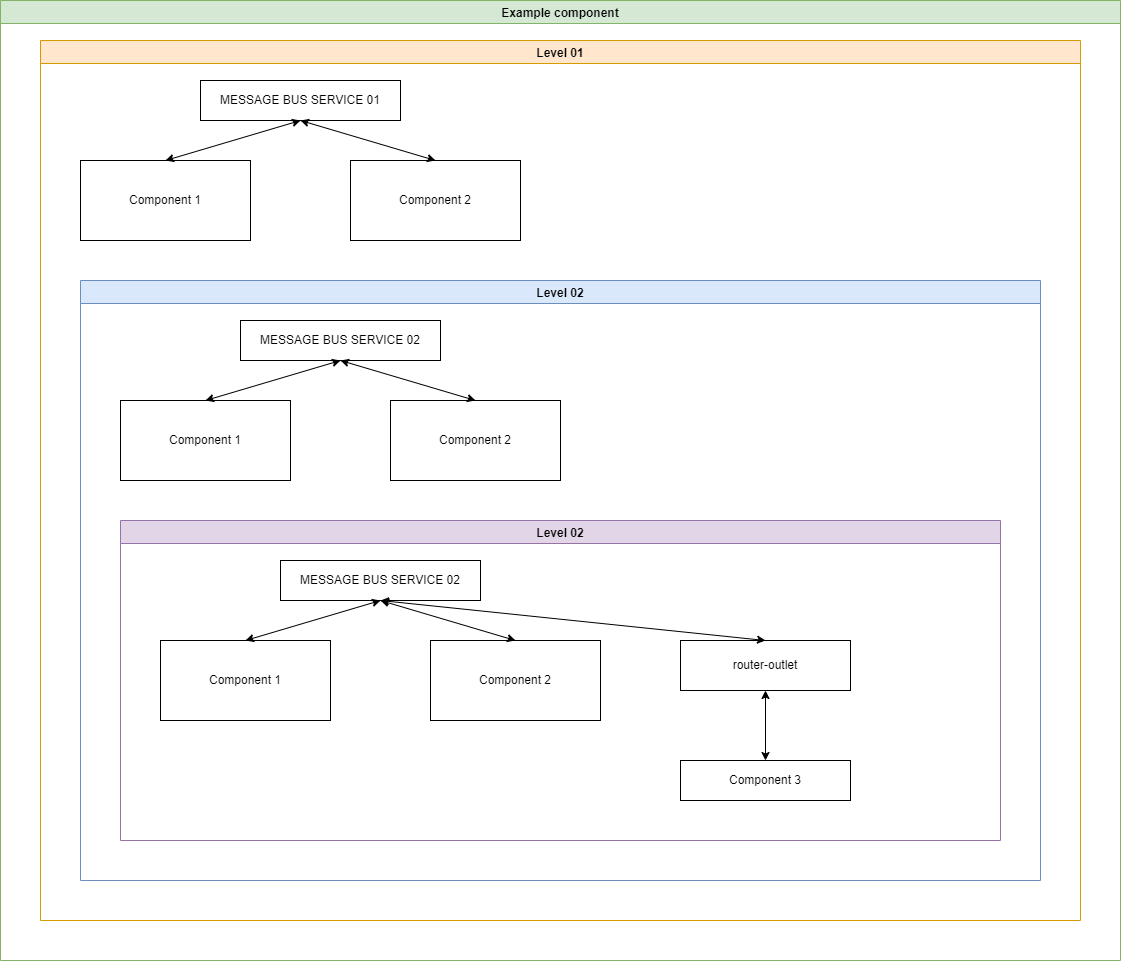

The diagram above was exported from draw.io. Its source (the exported page's mxGraphModel, read from the mxfile embedded in the PNG):
<mxGraphModel dx="2062" dy="1225" grid="1" gridSize="10" guides="1" tooltips="1" connect="1" arrows="1" fold="1" page="1" pageScale="1" pageWidth="850" pageHeight="1100" math="0" shadow="0">
  <root>
    <mxCell id="0" />
    <mxCell id="1" parent="0" />
    <mxCell id="mpfP7NV_CjszdPxca2Ai-1" value="Example component" style="swimlane;fillColor=#d5e8d4;strokeColor=#82b366;" vertex="1" parent="1">
      <mxGeometry x="40" y="240" width="1120" height="960" as="geometry" />
    </mxCell>
    <mxCell id="mpfP7NV_CjszdPxca2Ai-21" value="Level 01" style="swimlane;fillColor=#ffe6cc;strokeColor=#d79b00;" vertex="1" parent="mpfP7NV_CjszdPxca2Ai-1">
      <mxGeometry x="40" y="40" width="1040" height="880" as="geometry" />
    </mxCell>
    <mxCell id="mpfP7NV_CjszdPxca2Ai-2" value="Component 1" style="rounded=0;whiteSpace=wrap;html=1;" vertex="1" parent="mpfP7NV_CjszdPxca2Ai-21">
      <mxGeometry x="40" y="120" width="170" height="80" as="geometry" />
    </mxCell>
    <mxCell id="mpfP7NV_CjszdPxca2Ai-3" value="Component 2" style="rounded=0;whiteSpace=wrap;html=1;" vertex="1" parent="mpfP7NV_CjszdPxca2Ai-21">
      <mxGeometry x="310" y="120" width="170" height="80" as="geometry" />
    </mxCell>
    <mxCell id="mpfP7NV_CjszdPxca2Ai-22" value="MESSAGE BUS SERVICE 01" style="rounded=0;whiteSpace=wrap;html=1;" vertex="1" parent="mpfP7NV_CjszdPxca2Ai-21">
      <mxGeometry x="160" y="40" width="200" height="40" as="geometry" />
    </mxCell>
    <mxCell id="mpfP7NV_CjszdPxca2Ai-23" value="" style="endArrow=classic;startArrow=classic;html=1;rounded=0;entryX=0.5;entryY=1;entryDx=0;entryDy=0;exitX=0.5;exitY=0;exitDx=0;exitDy=0;" edge="1" parent="mpfP7NV_CjszdPxca2Ai-21" source="mpfP7NV_CjszdPxca2Ai-2" target="mpfP7NV_CjszdPxca2Ai-22">
      <mxGeometry width="50" height="50" relative="1" as="geometry">
        <mxPoint x="160" y="350" as="sourcePoint" />
        <mxPoint x="210" y="300" as="targetPoint" />
      </mxGeometry>
    </mxCell>
    <mxCell id="mpfP7NV_CjszdPxca2Ai-24" value="" style="endArrow=classic;startArrow=classic;html=1;rounded=0;entryX=0.5;entryY=0;entryDx=0;entryDy=0;exitX=0.5;exitY=1;exitDx=0;exitDy=0;" edge="1" parent="mpfP7NV_CjszdPxca2Ai-21" source="mpfP7NV_CjszdPxca2Ai-22" target="mpfP7NV_CjszdPxca2Ai-3">
      <mxGeometry width="50" height="50" relative="1" as="geometry">
        <mxPoint x="135" y="130" as="sourcePoint" />
        <mxPoint x="270" y="90" as="targetPoint" />
      </mxGeometry>
    </mxCell>
    <mxCell id="mpfP7NV_CjszdPxca2Ai-25" value="Level 02" style="swimlane;fillColor=#dae8fc;strokeColor=#6c8ebf;" vertex="1" parent="mpfP7NV_CjszdPxca2Ai-21">
      <mxGeometry x="40" y="240" width="960" height="600" as="geometry" />
    </mxCell>
    <mxCell id="mpfP7NV_CjszdPxca2Ai-26" value="Component 1" style="rounded=0;whiteSpace=wrap;html=1;" vertex="1" parent="mpfP7NV_CjszdPxca2Ai-25">
      <mxGeometry x="40" y="120" width="170" height="80" as="geometry" />
    </mxCell>
    <mxCell id="mpfP7NV_CjszdPxca2Ai-27" value="Component 2" style="rounded=0;whiteSpace=wrap;html=1;" vertex="1" parent="mpfP7NV_CjszdPxca2Ai-25">
      <mxGeometry x="310" y="120" width="170" height="80" as="geometry" />
    </mxCell>
    <mxCell id="mpfP7NV_CjszdPxca2Ai-28" value="MESSAGE BUS SERVICE 02" style="rounded=0;whiteSpace=wrap;html=1;" vertex="1" parent="mpfP7NV_CjszdPxca2Ai-25">
      <mxGeometry x="160" y="40" width="200" height="40" as="geometry" />
    </mxCell>
    <mxCell id="mpfP7NV_CjszdPxca2Ai-29" value="" style="endArrow=classic;startArrow=classic;html=1;rounded=0;entryX=0.5;entryY=1;entryDx=0;entryDy=0;exitX=0.5;exitY=0;exitDx=0;exitDy=0;" edge="1" parent="mpfP7NV_CjszdPxca2Ai-25" source="mpfP7NV_CjszdPxca2Ai-26" target="mpfP7NV_CjszdPxca2Ai-28">
      <mxGeometry width="50" height="50" relative="1" as="geometry">
        <mxPoint x="160" y="350" as="sourcePoint" />
        <mxPoint x="210" y="300" as="targetPoint" />
      </mxGeometry>
    </mxCell>
    <mxCell id="mpfP7NV_CjszdPxca2Ai-30" value="" style="endArrow=classic;startArrow=classic;html=1;rounded=0;entryX=0.5;entryY=0;entryDx=0;entryDy=0;exitX=0.5;exitY=1;exitDx=0;exitDy=0;" edge="1" parent="mpfP7NV_CjszdPxca2Ai-25" source="mpfP7NV_CjszdPxca2Ai-28" target="mpfP7NV_CjszdPxca2Ai-27">
      <mxGeometry width="50" height="50" relative="1" as="geometry">
        <mxPoint x="135" y="130" as="sourcePoint" />
        <mxPoint x="270" y="90" as="targetPoint" />
      </mxGeometry>
    </mxCell>
    <mxCell id="mpfP7NV_CjszdPxca2Ai-31" value="Level 02" style="swimlane;fillColor=#e1d5e7;strokeColor=#9673a6;" vertex="1" parent="mpfP7NV_CjszdPxca2Ai-25">
      <mxGeometry x="40" y="240" width="880" height="320" as="geometry" />
    </mxCell>
    <mxCell id="mpfP7NV_CjszdPxca2Ai-32" value="Component 1" style="rounded=0;whiteSpace=wrap;html=1;" vertex="1" parent="mpfP7NV_CjszdPxca2Ai-31">
      <mxGeometry x="40" y="120" width="170" height="80" as="geometry" />
    </mxCell>
    <mxCell id="mpfP7NV_CjszdPxca2Ai-33" value="Component 2" style="rounded=0;whiteSpace=wrap;html=1;" vertex="1" parent="mpfP7NV_CjszdPxca2Ai-31">
      <mxGeometry x="310" y="120" width="170" height="80" as="geometry" />
    </mxCell>
    <mxCell id="mpfP7NV_CjszdPxca2Ai-34" value="MESSAGE BUS SERVICE 02" style="rounded=0;whiteSpace=wrap;html=1;" vertex="1" parent="mpfP7NV_CjszdPxca2Ai-31">
      <mxGeometry x="160" y="40" width="200" height="40" as="geometry" />
    </mxCell>
    <mxCell id="mpfP7NV_CjszdPxca2Ai-35" value="" style="endArrow=classic;startArrow=classic;html=1;rounded=0;entryX=0.5;entryY=1;entryDx=0;entryDy=0;exitX=0.5;exitY=0;exitDx=0;exitDy=0;" edge="1" parent="mpfP7NV_CjszdPxca2Ai-31" source="mpfP7NV_CjszdPxca2Ai-32" target="mpfP7NV_CjszdPxca2Ai-34">
      <mxGeometry width="50" height="50" relative="1" as="geometry">
        <mxPoint x="160" y="350" as="sourcePoint" />
        <mxPoint x="210" y="300" as="targetPoint" />
      </mxGeometry>
    </mxCell>
    <mxCell id="mpfP7NV_CjszdPxca2Ai-36" value="" style="endArrow=classic;startArrow=classic;html=1;rounded=0;entryX=0.5;entryY=0;entryDx=0;entryDy=0;exitX=0.5;exitY=1;exitDx=0;exitDy=0;" edge="1" parent="mpfP7NV_CjszdPxca2Ai-31" source="mpfP7NV_CjszdPxca2Ai-34" target="mpfP7NV_CjszdPxca2Ai-33">
      <mxGeometry width="50" height="50" relative="1" as="geometry">
        <mxPoint x="135" y="130" as="sourcePoint" />
        <mxPoint x="270" y="90" as="targetPoint" />
      </mxGeometry>
    </mxCell>
    <mxCell id="mpfP7NV_CjszdPxca2Ai-37" value="router-outlet" style="rounded=0;whiteSpace=wrap;html=1;" vertex="1" parent="mpfP7NV_CjszdPxca2Ai-31">
      <mxGeometry x="560" y="120" width="170" height="50" as="geometry" />
    </mxCell>
    <mxCell id="mpfP7NV_CjszdPxca2Ai-38" value="" style="endArrow=classic;startArrow=classic;html=1;rounded=0;exitX=0.5;exitY=1;exitDx=0;exitDy=0;entryX=0.5;entryY=0;entryDx=0;entryDy=0;" edge="1" parent="mpfP7NV_CjszdPxca2Ai-31" source="mpfP7NV_CjszdPxca2Ai-34" target="mpfP7NV_CjszdPxca2Ai-37">
      <mxGeometry width="50" height="50" relative="1" as="geometry">
        <mxPoint x="1000" y="320" as="sourcePoint" />
        <mxPoint x="1050" y="270" as="targetPoint" />
      </mxGeometry>
    </mxCell>
    <mxCell id="mpfP7NV_CjszdPxca2Ai-4" value="Component 3" style="rounded=0;whiteSpace=wrap;html=1;" vertex="1" parent="mpfP7NV_CjszdPxca2Ai-31">
      <mxGeometry x="560" y="240" width="170" height="40" as="geometry" />
    </mxCell>
    <mxCell id="mpfP7NV_CjszdPxca2Ai-39" value="" style="endArrow=classic;startArrow=classic;html=1;rounded=0;exitX=0.5;exitY=0;exitDx=0;exitDy=0;entryX=0.5;entryY=1;entryDx=0;entryDy=0;" edge="1" parent="mpfP7NV_CjszdPxca2Ai-31" source="mpfP7NV_CjszdPxca2Ai-4" target="mpfP7NV_CjszdPxca2Ai-37">
      <mxGeometry width="50" height="50" relative="1" as="geometry">
        <mxPoint x="1000" y="250" as="sourcePoint" />
        <mxPoint x="1050" y="200" as="targetPoint" />
      </mxGeometry>
    </mxCell>
  </root>
</mxGraphModel>